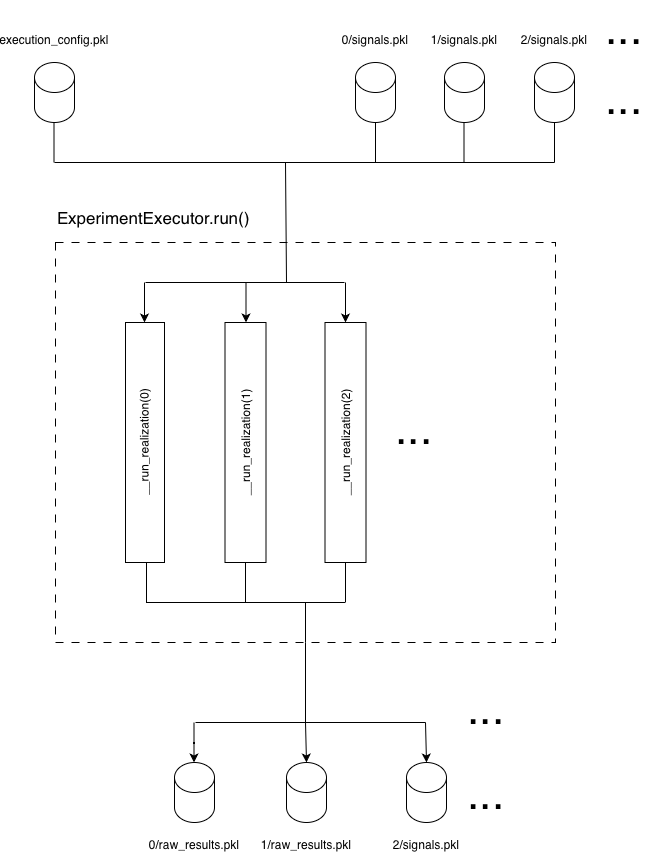

The diagram above was exported from draw.io. Its source (the exported page's mxGraphModel, read from the mxfile embedded in the PNG):
<mxGraphModel dx="1426" dy="1899" grid="1" gridSize="10" guides="1" tooltips="1" connect="1" arrows="1" fold="1" page="1" pageScale="1" pageWidth="827" pageHeight="1169" math="0" shadow="0">
  <root>
    <mxCell id="0" />
    <mxCell id="1" parent="0" />
    <mxCell id="zP5RVUHsLrWEARwBUZ8r-1" parent="1" style="shape=cylinder3;whiteSpace=wrap;html=1;boundedLbl=1;backgroundOutline=1;size=15;" value="" vertex="1">
      <mxGeometry height="60" width="40" x="470" y="20" as="geometry" />
    </mxCell>
    <mxCell id="zP5RVUHsLrWEARwBUZ8r-2" parent="1" style="text;html=1;whiteSpace=wrap;strokeColor=none;fillColor=none;align=center;verticalAlign=middle;rounded=0;" value="0/signals.pkl" vertex="1">
      <mxGeometry height="30" width="60" x="460" y="-18" as="geometry" />
    </mxCell>
    <mxCell id="zP5RVUHsLrWEARwBUZ8r-3" parent="1" style="shape=cylinder3;whiteSpace=wrap;html=1;boundedLbl=1;backgroundOutline=1;size=15;" value="" vertex="1">
      <mxGeometry height="60" width="40" x="559" y="20" as="geometry" />
    </mxCell>
    <mxCell id="zP5RVUHsLrWEARwBUZ8r-4" parent="1" style="text;html=1;whiteSpace=wrap;strokeColor=none;fillColor=none;align=center;verticalAlign=middle;rounded=0;" value="1/signals.pkl" vertex="1">
      <mxGeometry height="30" width="60" x="549" y="-18" as="geometry" />
    </mxCell>
    <mxCell id="zP5RVUHsLrWEARwBUZ8r-5" parent="1" style="shape=cylinder3;whiteSpace=wrap;html=1;boundedLbl=1;backgroundOutline=1;size=15;" value="" vertex="1">
      <mxGeometry height="60" width="40" x="649" y="20" as="geometry" />
    </mxCell>
    <mxCell id="zP5RVUHsLrWEARwBUZ8r-6" parent="1" style="text;html=1;whiteSpace=wrap;strokeColor=none;fillColor=none;align=center;verticalAlign=middle;rounded=0;" value="2/signals.pkl" vertex="1">
      <mxGeometry height="30" width="60" x="639" y="-18" as="geometry" />
    </mxCell>
    <mxCell id="zP5RVUHsLrWEARwBUZ8r-7" parent="1" style="text;html=1;whiteSpace=wrap;strokeColor=none;fillColor=none;align=center;verticalAlign=middle;rounded=0;" value="&lt;font style=&quot;font-size: 45px;&quot;&gt;...&lt;/font&gt;" vertex="1">
      <mxGeometry height="30" width="60" x="709" y="-30" as="geometry" />
    </mxCell>
    <mxCell id="zP5RVUHsLrWEARwBUZ8r-8" parent="1" style="text;html=1;whiteSpace=wrap;strokeColor=none;fillColor=none;align=center;verticalAlign=middle;rounded=0;" value="&lt;font style=&quot;font-size: 45px;&quot;&gt;...&lt;/font&gt;" vertex="1">
      <mxGeometry height="30" width="60" x="709" y="40" as="geometry" />
    </mxCell>
    <mxCell id="zP5RVUHsLrWEARwBUZ8r-9" parent="1" style="shape=cylinder3;whiteSpace=wrap;html=1;boundedLbl=1;backgroundOutline=1;size=15;" value="" vertex="1">
      <mxGeometry height="60" width="40" x="149" y="20" as="geometry" />
    </mxCell>
    <mxCell id="zP5RVUHsLrWEARwBUZ8r-10" parent="1" style="text;html=1;whiteSpace=wrap;strokeColor=none;fillColor=none;align=center;verticalAlign=middle;rounded=0;" value="execution_config.pkl" vertex="1">
      <mxGeometry height="30" width="60" x="139" y="-18" as="geometry" />
    </mxCell>
    <mxCell id="zP5RVUHsLrWEARwBUZ8r-11" parent="1" style="rounded=0;whiteSpace=wrap;html=1;dashed=1;dashPattern=8 8;fillColor=none;" value="" vertex="1">
      <mxGeometry height="400" width="500" x="170" y="200" as="geometry" />
    </mxCell>
    <mxCell id="zP5RVUHsLrWEARwBUZ8r-12" edge="1" parent="1" style="endArrow=none;html=1;rounded=0;" value="">
      <mxGeometry height="50" relative="1" width="50" as="geometry">
        <Array as="points">
          <mxPoint x="419" y="120" />
        </Array>
        <mxPoint x="169" y="120" as="sourcePoint" />
        <mxPoint x="669" y="120" as="targetPoint" />
      </mxGeometry>
    </mxCell>
    <mxCell id="zP5RVUHsLrWEARwBUZ8r-13" edge="1" parent="1" style="endArrow=none;html=1;rounded=0;entryX=0.5;entryY=1;entryDx=0;entryDy=0;entryPerimeter=0;" target="zP5RVUHsLrWEARwBUZ8r-1" value="">
      <mxGeometry height="50" relative="1" width="50" as="geometry">
        <mxPoint x="490" y="120" as="sourcePoint" />
        <mxPoint x="449" y="110" as="targetPoint" />
      </mxGeometry>
    </mxCell>
    <mxCell id="zP5RVUHsLrWEARwBUZ8r-14" edge="1" parent="1" style="endArrow=none;html=1;rounded=0;entryX=0.5;entryY=1;entryDx=0;entryDy=0;entryPerimeter=0;" value="">
      <mxGeometry height="50" relative="1" width="50" as="geometry">
        <mxPoint x="578.5" y="120" as="sourcePoint" />
        <mxPoint x="578.5" y="80" as="targetPoint" />
      </mxGeometry>
    </mxCell>
    <mxCell id="zP5RVUHsLrWEARwBUZ8r-15" edge="1" parent="1" style="endArrow=none;html=1;rounded=0;entryX=0.5;entryY=1;entryDx=0;entryDy=0;entryPerimeter=0;" target="zP5RVUHsLrWEARwBUZ8r-5" value="">
      <mxGeometry height="50" relative="1" width="50" as="geometry">
        <mxPoint x="669" y="120" as="sourcePoint" />
        <mxPoint x="769" y="100" as="targetPoint" />
      </mxGeometry>
    </mxCell>
    <mxCell id="zP5RVUHsLrWEARwBUZ8r-17" edge="1" parent="1" style="endArrow=none;html=1;rounded=0;entryX=0.5;entryY=1;entryDx=0;entryDy=0;entryPerimeter=0;" value="">
      <mxGeometry height="50" relative="1" width="50" as="geometry">
        <mxPoint x="168.5" y="120" as="sourcePoint" />
        <mxPoint x="168.5" y="80" as="targetPoint" />
      </mxGeometry>
    </mxCell>
    <mxCell id="zP5RVUHsLrWEARwBUZ8r-20" edge="1" parent="1" style="endArrow=none;html=1;rounded=0;" value="">
      <mxGeometry height="50" relative="1" width="50" as="geometry">
        <mxPoint x="310" y="680" as="sourcePoint" />
        <mxPoint x="540" y="680" as="targetPoint" />
      </mxGeometry>
    </mxCell>
    <mxCell id="zP5RVUHsLrWEARwBUZ8r-25" parent="1" style="shape=cylinder3;whiteSpace=wrap;html=1;boundedLbl=1;backgroundOutline=1;size=15;" value="" vertex="1">
      <mxGeometry height="60" width="40" x="289" y="720" as="geometry" />
    </mxCell>
    <mxCell id="zP5RVUHsLrWEARwBUZ8r-26" parent="1" style="text;html=1;whiteSpace=wrap;strokeColor=none;fillColor=none;align=center;verticalAlign=middle;rounded=0;" value="0/raw_results.pkl" vertex="1">
      <mxGeometry height="30" width="60" x="279" y="787" as="geometry" />
    </mxCell>
    <mxCell id="zP5RVUHsLrWEARwBUZ8r-27" parent="1" style="shape=cylinder3;whiteSpace=wrap;html=1;boundedLbl=1;backgroundOutline=1;size=15;" value="" vertex="1">
      <mxGeometry height="60" width="40" x="401" y="720" as="geometry" />
    </mxCell>
    <mxCell id="zP5RVUHsLrWEARwBUZ8r-28" parent="1" style="text;html=1;whiteSpace=wrap;strokeColor=none;fillColor=none;align=center;verticalAlign=middle;rounded=0;" value="1/raw_results.pkl" vertex="1">
      <mxGeometry height="30" width="60" x="391" y="787" as="geometry" />
    </mxCell>
    <mxCell id="zP5RVUHsLrWEARwBUZ8r-29" parent="1" style="shape=cylinder3;whiteSpace=wrap;html=1;boundedLbl=1;backgroundOutline=1;size=15;" value="" vertex="1">
      <mxGeometry height="60" width="40" x="521" y="720" as="geometry" />
    </mxCell>
    <mxCell id="zP5RVUHsLrWEARwBUZ8r-30" parent="1" style="text;html=1;whiteSpace=wrap;strokeColor=none;fillColor=none;align=center;verticalAlign=middle;rounded=0;" value="2/signals.pkl" vertex="1">
      <mxGeometry height="30" width="60" x="511" y="787" as="geometry" />
    </mxCell>
    <mxCell id="zP5RVUHsLrWEARwBUZ8r-31" edge="1" parent="1" style="edgeStyle=orthogonalEdgeStyle;rounded=0;orthogonalLoop=1;jettySize=auto;html=1;">
      <mxGeometry relative="1" as="geometry">
        <mxPoint x="308.5" y="680" as="sourcePoint" />
        <mxPoint x="308.5" y="720" as="targetPoint" />
      </mxGeometry>
    </mxCell>
    <mxCell id="zP5RVUHsLrWEARwBUZ8r-33" edge="1" parent="1" style="endArrow=classic;html=1;rounded=0;entryX=0.5;entryY=0;entryDx=0;entryDy=0;entryPerimeter=0;" target="zP5RVUHsLrWEARwBUZ8r-27" value="">
      <mxGeometry height="50" relative="1" width="50" as="geometry">
        <mxPoint x="420" y="680" as="sourcePoint" />
        <mxPoint x="470" y="630" as="targetPoint" />
      </mxGeometry>
    </mxCell>
    <mxCell id="zP5RVUHsLrWEARwBUZ8r-34" edge="1" parent="1" style="endArrow=classic;html=1;rounded=0;entryX=0.5;entryY=0;entryDx=0;entryDy=0;entryPerimeter=0;" target="zP5RVUHsLrWEARwBUZ8r-29" value="">
      <mxGeometry height="50" relative="1" width="50" as="geometry">
        <mxPoint x="540" y="680" as="sourcePoint" />
        <mxPoint x="511" y="730" as="targetPoint" />
      </mxGeometry>
    </mxCell>
    <mxCell id="zP5RVUHsLrWEARwBUZ8r-35" edge="1" parent="1" style="endArrow=none;html=1;rounded=0;entryX=0.5;entryY=1;entryDx=0;entryDy=0;" value="">
      <mxGeometry height="50" relative="1" width="50" as="geometry">
        <mxPoint x="420" y="680" as="sourcePoint" />
        <mxPoint x="420" y="600" as="targetPoint" />
      </mxGeometry>
    </mxCell>
    <mxCell id="zP5RVUHsLrWEARwBUZ8r-36" parent="1" style="rounded=0;whiteSpace=wrap;html=1;" value="" vertex="1">
      <mxGeometry height="240" width="39" x="240" y="280" as="geometry" />
    </mxCell>
    <mxCell id="zP5RVUHsLrWEARwBUZ8r-37" parent="1" style="text;html=1;whiteSpace=wrap;strokeColor=none;fillColor=none;align=center;verticalAlign=middle;rounded=0;rotation=-90;" value="__run_realization(0)" vertex="1">
      <mxGeometry height="30" width="60" x="228.5" y="385" as="geometry" />
    </mxCell>
    <mxCell id="zP5RVUHsLrWEARwBUZ8r-38" parent="1" style="rounded=0;whiteSpace=wrap;html=1;" value="" vertex="1">
      <mxGeometry height="240" width="41" x="339.5" y="280" as="geometry" />
    </mxCell>
    <mxCell id="zP5RVUHsLrWEARwBUZ8r-39" parent="1" style="text;html=1;whiteSpace=wrap;strokeColor=none;fillColor=none;align=center;verticalAlign=middle;rounded=0;rotation=-90;" value="__run_realization(1)" vertex="1">
      <mxGeometry height="30" width="60" x="330" y="385" as="geometry" />
    </mxCell>
    <mxCell id="zP5RVUHsLrWEARwBUZ8r-40" parent="1" style="rounded=0;whiteSpace=wrap;html=1;" value="" vertex="1">
      <mxGeometry height="240" width="41" x="439.5" y="280" as="geometry" />
    </mxCell>
    <mxCell id="zP5RVUHsLrWEARwBUZ8r-41" parent="1" style="text;html=1;whiteSpace=wrap;strokeColor=none;fillColor=none;align=center;verticalAlign=middle;rounded=0;rotation=-90;" value="__run_realization(2)" vertex="1">
      <mxGeometry height="30" width="60" x="430" y="385" as="geometry" />
    </mxCell>
    <mxCell id="zP5RVUHsLrWEARwBUZ8r-42" parent="1" style="text;html=1;whiteSpace=wrap;strokeColor=none;fillColor=none;align=center;verticalAlign=middle;rounded=0;" value="&lt;font style=&quot;font-size: 45px;&quot;&gt;...&lt;/font&gt;" vertex="1">
      <mxGeometry height="30" width="60" x="499" y="370" as="geometry" />
    </mxCell>
    <mxCell id="zP5RVUHsLrWEARwBUZ8r-43" parent="1" style="text;html=1;whiteSpace=wrap;strokeColor=none;fillColor=none;align=center;verticalAlign=middle;rounded=0;" value="&lt;font style=&quot;font-size: 45px;&quot;&gt;...&lt;/font&gt;" vertex="1">
      <mxGeometry height="30" width="60" x="571" y="650" as="geometry" />
    </mxCell>
    <mxCell id="zP5RVUHsLrWEARwBUZ8r-44" parent="1" style="text;html=1;whiteSpace=wrap;strokeColor=none;fillColor=none;align=center;verticalAlign=middle;rounded=0;" value="&lt;font style=&quot;font-size: 45px;&quot;&gt;...&lt;/font&gt;" vertex="1">
      <mxGeometry height="30" width="60" x="571" y="735" as="geometry" />
    </mxCell>
    <mxCell id="zP5RVUHsLrWEARwBUZ8r-49" edge="1" parent="1" style="endArrow=classic;html=1;rounded=0;entryX=0.5;entryY=0;entryDx=0;entryDy=0;" value="">
      <mxGeometry height="50" relative="1" width="50" as="geometry">
        <mxPoint x="360.5" y="240" as="sourcePoint" />
        <mxPoint x="360.5" y="280" as="targetPoint" />
      </mxGeometry>
    </mxCell>
    <mxCell id="zP5RVUHsLrWEARwBUZ8r-50" edge="1" parent="1" style="endArrow=classic;html=1;rounded=0;entryX=0.5;entryY=0;entryDx=0;entryDy=0;" value="">
      <mxGeometry height="50" relative="1" width="50" as="geometry">
        <mxPoint x="460" y="240" as="sourcePoint" />
        <mxPoint x="460" y="280" as="targetPoint" />
      </mxGeometry>
    </mxCell>
    <mxCell id="zP5RVUHsLrWEARwBUZ8r-54" edge="1" parent="1" style="endArrow=none;html=1;rounded=0;entryX=0.5;entryY=1;entryDx=0;entryDy=0;entryPerimeter=0;" value="">
      <mxGeometry height="50" relative="1" width="50" as="geometry">
        <mxPoint x="261" y="560" as="sourcePoint" />
        <mxPoint x="261" y="520" as="targetPoint" />
      </mxGeometry>
    </mxCell>
    <mxCell id="zP5RVUHsLrWEARwBUZ8r-55" edge="1" parent="1" style="endArrow=none;html=1;rounded=0;entryX=0.5;entryY=1;entryDx=0;entryDy=0;entryPerimeter=0;" value="">
      <mxGeometry height="50" relative="1" width="50" as="geometry">
        <mxPoint x="360" y="560" as="sourcePoint" />
        <mxPoint x="360" y="520" as="targetPoint" />
      </mxGeometry>
    </mxCell>
    <mxCell id="zP5RVUHsLrWEARwBUZ8r-56" edge="1" parent="1" style="endArrow=none;html=1;rounded=0;entryX=0.5;entryY=1;entryDx=0;entryDy=0;entryPerimeter=0;" value="">
      <mxGeometry height="50" relative="1" width="50" as="geometry">
        <mxPoint x="460" y="560" as="sourcePoint" />
        <mxPoint x="460" y="520" as="targetPoint" />
      </mxGeometry>
    </mxCell>
    <mxCell id="zP5RVUHsLrWEARwBUZ8r-57" edge="1" parent="1" style="endArrow=none;html=1;rounded=0;entryX=0.5;entryY=1;entryDx=0;entryDy=0;entryPerimeter=0;" value="">
      <mxGeometry height="50" relative="1" width="50" as="geometry">
        <mxPoint x="420" y="600" as="sourcePoint" />
        <mxPoint x="420" y="560" as="targetPoint" />
      </mxGeometry>
    </mxCell>
    <mxCell id="zP5RVUHsLrWEARwBUZ8r-58" edge="1" parent="1" style="endArrow=none;html=1;rounded=0;" value="">
      <mxGeometry height="50" relative="1" width="50" as="geometry">
        <mxPoint x="401" y="240" as="sourcePoint" />
        <mxPoint x="400" y="120" as="targetPoint" />
      </mxGeometry>
    </mxCell>
    <mxCell id="zP5RVUHsLrWEARwBUZ8r-59" parent="1" style="text;html=1;whiteSpace=wrap;strokeColor=none;fillColor=none;align=left;verticalAlign=middle;rounded=0;fontSize=17;" value="ExperimentExecutor.run()" vertex="1">
      <mxGeometry height="30" width="190" x="169.5" y="160" as="geometry" />
    </mxCell>
    <mxCell id="zP5RVUHsLrWEARwBUZ8r-62" edge="1" parent="1" style="endArrow=classic;html=1;rounded=0;entryX=0.5;entryY=0;entryDx=0;entryDy=0;" value="">
      <mxGeometry height="50" relative="1" width="50" as="geometry">
        <mxPoint x="259" y="240" as="sourcePoint" />
        <mxPoint x="259" y="280" as="targetPoint" />
      </mxGeometry>
    </mxCell>
    <mxCell id="zP5RVUHsLrWEARwBUZ8r-63" edge="1" parent="1" style="endArrow=none;html=1;rounded=0;" value="">
      <mxGeometry height="50" relative="1" width="50" as="geometry">
        <Array as="points" />
        <mxPoint x="260" y="240" as="sourcePoint" />
        <mxPoint x="459" y="240" as="targetPoint" />
      </mxGeometry>
    </mxCell>
    <mxCell id="zP5RVUHsLrWEARwBUZ8r-64" edge="1" parent="1" style="endArrow=none;html=1;rounded=0;" value="">
      <mxGeometry height="50" relative="1" width="50" as="geometry">
        <Array as="points" />
        <mxPoint x="260.5" y="560" as="sourcePoint" />
        <mxPoint x="459.5" y="560" as="targetPoint" />
      </mxGeometry>
    </mxCell>
  </root>
</mxGraphModel>